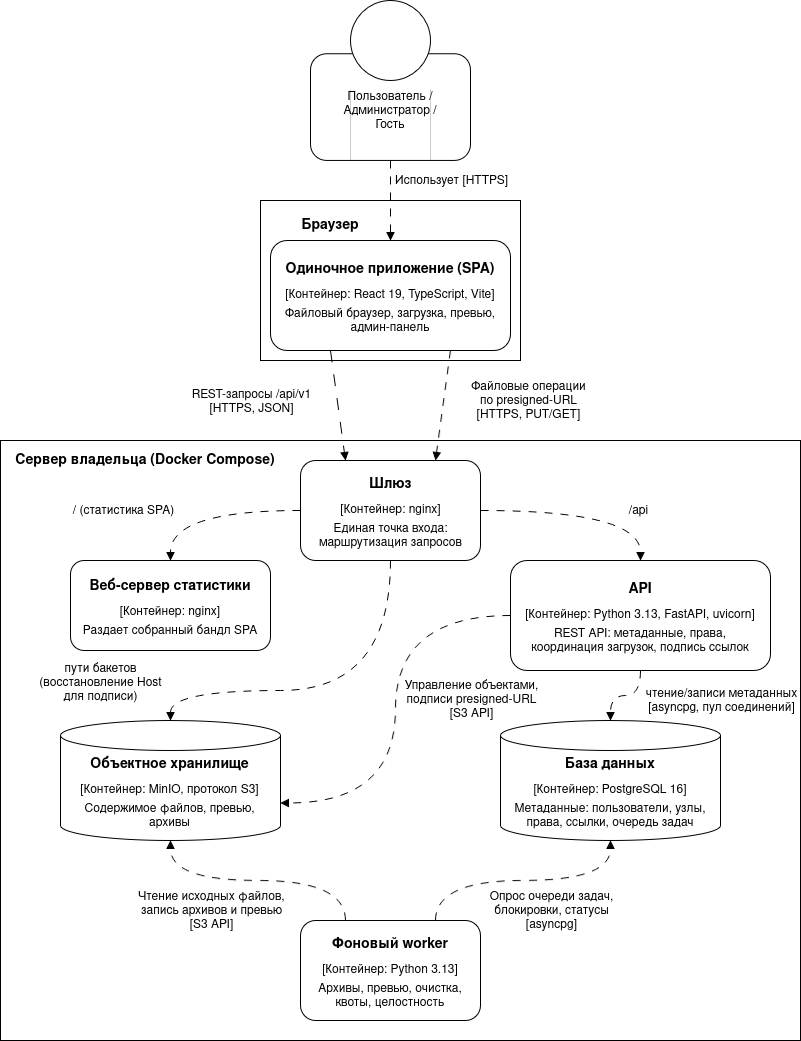

The diagram above was exported from draw.io. Its source (the exported page's mxGraphModel, read from the mxfile embedded in the PNG):
<mxGraphModel dx="1558" dy="2212" grid="1" gridSize="10" guides="1" tooltips="1" connect="1" arrows="1" fold="1" page="1" pageScale="1" pageWidth="827" pageHeight="1169" math="0" shadow="0">
  <root>
    <mxCell id="0" />
    <mxCell id="1" parent="0" />
    <mxCell id="uQdGTPxLVmM_z3gMLbVb-15" connectable="0" parent="1" style="group" value="" vertex="1">
      <mxGeometry height="160" width="160" x="360" y="-80" as="geometry" />
    </mxCell>
    <mxCell id="uQdGTPxLVmM_z3gMLbVb-16" parent="uQdGTPxLVmM_z3gMLbVb-15" style="rounded=1;whiteSpace=wrap;html=1;strokeColor=default;align=center;verticalAlign=middle;fontFamily=Helvetica;fontSize=12;fontColor=default;fillColor=default;" value="" vertex="1">
      <mxGeometry height="106.66666666666666" width="160" y="53.33333333333333" as="geometry" />
    </mxCell>
    <mxCell id="uQdGTPxLVmM_z3gMLbVb-17" parent="uQdGTPxLVmM_z3gMLbVb-15" style="ellipse;whiteSpace=wrap;html=1;aspect=fixed;strokeColor=default;align=center;verticalAlign=middle;fontFamily=Helvetica;fontSize=12;fontColor=default;fillColor=default;" value="" vertex="1">
      <mxGeometry height="80" width="80" x="40" as="geometry" />
    </mxCell>
    <mxCell id="uQdGTPxLVmM_z3gMLbVb-18" edge="1" parent="uQdGTPxLVmM_z3gMLbVb-15" style="endArrow=none;html=1;rounded=0;fontFamily=Helvetica;fontSize=12;fontColor=default;opacity=20;" value="">
      <mxGeometry height="50" relative="1" width="50" as="geometry">
        <mxPoint x="120" y="160" as="sourcePoint" />
        <mxPoint x="120" y="88.8888888888889" as="targetPoint" />
      </mxGeometry>
    </mxCell>
    <mxCell id="uQdGTPxLVmM_z3gMLbVb-19" edge="1" parent="uQdGTPxLVmM_z3gMLbVb-15" style="endArrow=none;html=1;rounded=0;fontFamily=Helvetica;fontSize=12;fontColor=default;opacity=20;" value="">
      <mxGeometry height="50" relative="1" width="50" as="geometry">
        <mxPoint x="40" y="160" as="sourcePoint" />
        <mxPoint x="40" y="88.8888888888889" as="targetPoint" />
      </mxGeometry>
    </mxCell>
    <mxCell id="uQdGTPxLVmM_z3gMLbVb-20" parent="uQdGTPxLVmM_z3gMLbVb-15" style="text;html=1;whiteSpace=wrap;strokeColor=none;fillColor=none;align=center;verticalAlign=middle;rounded=0;fontFamily=Helvetica;fontSize=12;fontColor=default;" value="&lt;font&gt;Пользователь /&lt;br&gt;Администратор /&lt;br&gt;Гость&lt;/font&gt;" vertex="1">
      <mxGeometry height="97.77777777777777" width="160" y="62.222222222222214" as="geometry" />
    </mxCell>
    <mxCell id="uQdGTPxLVmM_z3gMLbVb-43" connectable="0" parent="1" style="group" value="" vertex="1">
      <mxGeometry height="160" width="260" x="310" y="120" as="geometry" />
    </mxCell>
    <mxCell id="uQdGTPxLVmM_z3gMLbVb-34" parent="uQdGTPxLVmM_z3gMLbVb-43" style="rounded=0;whiteSpace=wrap;html=1;strokeColor=default;align=center;verticalAlign=middle;fontFamily=Helvetica;fontSize=12;fontColor=default;fillColor=default;" value="" vertex="1">
      <mxGeometry height="160" width="260" as="geometry" />
    </mxCell>
    <mxCell id="uQdGTPxLVmM_z3gMLbVb-35" parent="uQdGTPxLVmM_z3gMLbVb-43" style="rounded=1;whiteSpace=wrap;html=1;strokeColor=default;align=center;verticalAlign=middle;fontFamily=Helvetica;fontSize=12;fontColor=default;fillColor=default;" value="" vertex="1">
      <mxGeometry height="110" width="240" x="10" y="40" as="geometry" />
    </mxCell>
    <mxCell id="uQdGTPxLVmM_z3gMLbVb-36" parent="uQdGTPxLVmM_z3gMLbVb-43" style="text;html=1;whiteSpace=wrap;strokeColor=none;fillColor=none;align=center;verticalAlign=middle;rounded=0;fontFamily=Helvetica;fontSize=12;fontColor=default;fontStyle=1" value="&lt;font style=&quot;font-size: 14px;&quot;&gt;Браузер&lt;/font&gt;" vertex="1">
      <mxGeometry height="30" width="120" x="10" y="10" as="geometry" />
    </mxCell>
    <mxCell id="uQdGTPxLVmM_z3gMLbVb-37" parent="uQdGTPxLVmM_z3gMLbVb-43" style="text;html=1;whiteSpace=wrap;strokeColor=none;fillColor=none;align=center;verticalAlign=middle;rounded=0;fontFamily=Helvetica;fontSize=12;fontColor=default;" value="&lt;div&gt;&lt;font style=&quot;font-size: 14px;&quot;&gt;&lt;b style=&quot;line-height: 200%;&quot;&gt;Одиночное приложение (SPA)&lt;/b&gt;&lt;/font&gt;&lt;/div&gt;&lt;div style=&quot;line-height: 200%;&quot;&gt;[Контейнер: React 19, TypeScript, Vite]&lt;/div&gt;&lt;div align=&quot;center&quot;&gt;Файловый браузер, загрузка, превью, админ-панель&lt;/div&gt;" vertex="1">
      <mxGeometry height="90" width="220" x="20" y="50" as="geometry" />
    </mxCell>
    <mxCell id="uQdGTPxLVmM_z3gMLbVb-62" edge="1" parent="1" source="uQdGTPxLVmM_z3gMLbVb-20" style="rounded=0;orthogonalLoop=1;jettySize=auto;html=1;entryX=0.5;entryY=0;entryDx=0;entryDy=0;fontFamily=Helvetica;fontSize=12;fontColor=default;dashed=1;dashPattern=8 8;endArrow=block;endFill=1;" target="uQdGTPxLVmM_z3gMLbVb-35">
      <mxGeometry relative="1" as="geometry" />
    </mxCell>
    <mxCell id="uQdGTPxLVmM_z3gMLbVb-63" connectable="0" parent="uQdGTPxLVmM_z3gMLbVb-62" style="edgeLabel;html=1;align=center;verticalAlign=middle;resizable=0;points=[];strokeColor=default;fontFamily=Helvetica;fontSize=12;fontColor=default;fillColor=default;" value="Использует [HTTPS]" vertex="1">
      <mxGeometry relative="1" x="-0.3444" y="-3" as="geometry">
        <mxPoint x="63" y="-6" as="offset" />
      </mxGeometry>
    </mxCell>
    <mxCell id="uQdGTPxLVmM_z3gMLbVb-64" edge="1" parent="1" source="uQdGTPxLVmM_z3gMLbVb-35" style="rounded=0;orthogonalLoop=1;jettySize=auto;html=1;exitX=0.25;exitY=1;exitDx=0;exitDy=0;entryX=0.25;entryY=0;entryDx=0;entryDy=0;fontFamily=Helvetica;fontSize=12;fontColor=default;endArrow=block;endFill=1;dashed=1;dashPattern=12 12;" target="uQdGTPxLVmM_z3gMLbVb-40">
      <mxGeometry relative="1" as="geometry" />
    </mxCell>
    <mxCell id="uQdGTPxLVmM_z3gMLbVb-67" connectable="0" parent="uQdGTPxLVmM_z3gMLbVb-64" style="edgeLabel;html=1;align=center;verticalAlign=middle;resizable=0;points=[];strokeColor=default;fontFamily=Helvetica;fontSize=12;fontColor=default;fillColor=default;" value="REST-запросы /api/v1&lt;br&gt;[HTTPS, JSON]" vertex="1">
      <mxGeometry relative="1" x="-0.0872" y="-2" as="geometry">
        <mxPoint x="-85" as="offset" />
      </mxGeometry>
    </mxCell>
    <mxCell id="uQdGTPxLVmM_z3gMLbVb-65" edge="1" parent="1" source="uQdGTPxLVmM_z3gMLbVb-35" style="rounded=0;orthogonalLoop=1;jettySize=auto;html=1;exitX=0.75;exitY=1;exitDx=0;exitDy=0;entryX=0.75;entryY=0;entryDx=0;entryDy=0;fontFamily=Helvetica;fontSize=12;fontColor=default;dashed=1;dashPattern=8 8;endArrow=block;endFill=1;" target="uQdGTPxLVmM_z3gMLbVb-40">
      <mxGeometry relative="1" as="geometry" />
    </mxCell>
    <mxCell id="uQdGTPxLVmM_z3gMLbVb-68" connectable="0" parent="uQdGTPxLVmM_z3gMLbVb-65" style="edgeLabel;html=1;align=center;verticalAlign=middle;resizable=0;points=[];strokeColor=default;fontFamily=Helvetica;fontSize=12;fontColor=default;fillColor=default;" value="Файловые операции&lt;br&gt;по presigned-URL&lt;br&gt;[HTTPS, PUT/GET]" vertex="1">
      <mxGeometry relative="1" x="-0.1059" y="3" as="geometry">
        <mxPoint x="81" as="offset" />
      </mxGeometry>
    </mxCell>
    <mxCell id="uQdGTPxLVmM_z3gMLbVb-39" parent="1" style="rounded=0;whiteSpace=wrap;html=1;strokeColor=default;align=center;verticalAlign=middle;fontFamily=Helvetica;fontSize=12;fontColor=default;fillColor=none;" value="" vertex="1">
      <mxGeometry height="600" width="800" x="50" y="360" as="geometry" />
    </mxCell>
    <mxCell id="uQdGTPxLVmM_z3gMLbVb-42" connectable="0" parent="1" style="group" value="" vertex="1">
      <mxGeometry height="100" width="180" x="350" y="380" as="geometry" />
    </mxCell>
    <mxCell id="uQdGTPxLVmM_z3gMLbVb-40" parent="uQdGTPxLVmM_z3gMLbVb-42" style="rounded=1;whiteSpace=wrap;html=1;strokeColor=default;align=center;verticalAlign=middle;fontFamily=Helvetica;fontSize=12;fontColor=default;fillColor=default;" value="" vertex="1">
      <mxGeometry height="100" width="180" as="geometry" />
    </mxCell>
    <mxCell id="uQdGTPxLVmM_z3gMLbVb-41" parent="uQdGTPxLVmM_z3gMLbVb-42" style="text;html=1;whiteSpace=wrap;strokeColor=none;fillColor=none;align=center;verticalAlign=middle;rounded=0;fontFamily=Helvetica;fontSize=12;fontColor=default;" value="&lt;div&gt;&lt;font style=&quot;font-size: 14px;&quot;&gt;&lt;b style=&quot;line-height: 200%;&quot;&gt;Шлюз&lt;/b&gt;&lt;/font&gt;&lt;/div&gt;&lt;div style=&quot;line-height: 200%;&quot;&gt;[Контейнер: nginx]&lt;/div&gt;&lt;div&gt;Единая точка входа: маршрутизация запросов&lt;/div&gt;" vertex="1">
      <mxGeometry height="80" width="158.8235294117647" x="10.588235294117647" y="10" as="geometry" />
    </mxCell>
    <mxCell id="uQdGTPxLVmM_z3gMLbVb-47" connectable="0" parent="1" style="group" value="" vertex="1">
      <mxGeometry height="90" width="200" x="120" y="480" as="geometry" />
    </mxCell>
    <mxCell id="uQdGTPxLVmM_z3gMLbVb-46" parent="uQdGTPxLVmM_z3gMLbVb-47" style="rounded=1;whiteSpace=wrap;html=1;strokeColor=default;align=center;verticalAlign=middle;fontFamily=Helvetica;fontSize=12;fontColor=default;fillColor=default;" value="" vertex="1">
      <mxGeometry height="90" width="200" as="geometry" />
    </mxCell>
    <mxCell id="uQdGTPxLVmM_z3gMLbVb-45" parent="uQdGTPxLVmM_z3gMLbVb-47" style="text;html=1;whiteSpace=wrap;strokeColor=none;fillColor=none;align=center;verticalAlign=middle;rounded=0;fontFamily=Helvetica;fontSize=12;fontColor=default;" value="&lt;div&gt;&lt;font style=&quot;font-size: 14px;&quot;&gt;&lt;b style=&quot;line-height: 200%;&quot;&gt;Веб-сервер статистики&lt;/b&gt;&lt;/font&gt;&lt;/div&gt;&lt;div style=&quot;line-height: 200%;&quot;&gt;[Контейнер: nginx]&lt;/div&gt;&lt;div&gt;Раздает собранный бандл SPA&lt;/div&gt;" vertex="1">
      <mxGeometry height="70" width="180" x="10" y="10" as="geometry" />
    </mxCell>
    <mxCell id="uQdGTPxLVmM_z3gMLbVb-50" connectable="0" parent="1" style="group" value="" vertex="1">
      <mxGeometry height="100" width="180" x="350" y="840" as="geometry" />
    </mxCell>
    <mxCell id="uQdGTPxLVmM_z3gMLbVb-49" parent="uQdGTPxLVmM_z3gMLbVb-50" style="rounded=1;whiteSpace=wrap;html=1;strokeColor=default;align=center;verticalAlign=middle;fontFamily=Helvetica;fontSize=12;fontColor=default;fillColor=default;" value="" vertex="1">
      <mxGeometry height="100" width="180" as="geometry" />
    </mxCell>
    <mxCell id="uQdGTPxLVmM_z3gMLbVb-48" parent="uQdGTPxLVmM_z3gMLbVb-50" style="text;html=1;whiteSpace=wrap;strokeColor=none;fillColor=none;align=center;verticalAlign=middle;rounded=0;fontFamily=Helvetica;fontSize=12;fontColor=default;" value="&lt;div&gt;&lt;font style=&quot;font-size: 14px;&quot;&gt;&lt;b style=&quot;line-height: 200%;&quot;&gt;Фоновый worker&lt;/b&gt;&lt;/font&gt;&lt;/div&gt;&lt;div style=&quot;line-height: 200%;&quot;&gt;[Контейнер: Python 3.13]&lt;/div&gt;&lt;div&gt;Архивы, превью, очистка, квоты, целостность&lt;/div&gt;" vertex="1">
      <mxGeometry height="80" width="160" x="10" y="10" as="geometry" />
    </mxCell>
    <mxCell id="uQdGTPxLVmM_z3gMLbVb-53" connectable="0" parent="1" style="group" value="" vertex="1">
      <mxGeometry height="110" width="260" x="560" y="480" as="geometry" />
    </mxCell>
    <mxCell id="uQdGTPxLVmM_z3gMLbVb-52" parent="uQdGTPxLVmM_z3gMLbVb-53" style="rounded=1;whiteSpace=wrap;html=1;strokeColor=default;align=center;verticalAlign=middle;fontFamily=Helvetica;fontSize=12;fontColor=default;fillColor=default;" value="" vertex="1">
      <mxGeometry height="110" width="260" as="geometry" />
    </mxCell>
    <mxCell id="uQdGTPxLVmM_z3gMLbVb-51" parent="uQdGTPxLVmM_z3gMLbVb-53" style="text;html=1;whiteSpace=wrap;strokeColor=none;fillColor=none;align=center;verticalAlign=middle;rounded=0;fontFamily=Helvetica;fontSize=12;fontColor=default;" value="&lt;div&gt;&lt;font style=&quot;font-size: 14px;&quot;&gt;&lt;b style=&quot;line-height: 200%;&quot;&gt;API&lt;/b&gt;&lt;/font&gt;&lt;/div&gt;&lt;div style=&quot;line-height: 200%;&quot;&gt;[Контейнер: Python 3.13, FastAPI, uvicorn]&lt;/div&gt;&lt;div&gt;REST API: метаданные, права, координация загрузок, подпись ссылок&lt;/div&gt;" vertex="1">
      <mxGeometry height="90" width="240" x="10" y="10" as="geometry" />
    </mxCell>
    <mxCell id="uQdGTPxLVmM_z3gMLbVb-58" connectable="0" parent="1" style="group" value="" vertex="1">
      <mxGeometry height="120" width="220" x="110" y="640" as="geometry" />
    </mxCell>
    <mxCell id="uQdGTPxLVmM_z3gMLbVb-55" parent="uQdGTPxLVmM_z3gMLbVb-58" style="shape=cylinder3;whiteSpace=wrap;html=1;boundedLbl=1;backgroundOutline=1;size=15.000000000000114;strokeColor=default;align=center;verticalAlign=middle;fontFamily=Helvetica;fontSize=12;fontColor=default;fillColor=default;" value="" vertex="1">
      <mxGeometry height="120" width="220" as="geometry" />
    </mxCell>
    <mxCell id="uQdGTPxLVmM_z3gMLbVb-57" parent="uQdGTPxLVmM_z3gMLbVb-58" style="text;html=1;whiteSpace=wrap;strokeColor=none;fillColor=none;align=center;verticalAlign=middle;rounded=0;fontFamily=Helvetica;fontSize=12;fontColor=default;" value="&lt;font style=&quot;font-size: 14px;&quot;&gt;&lt;b style=&quot;line-height: 200%;&quot;&gt;Объектное хранилище&lt;/b&gt;&lt;/font&gt;&lt;br&gt;&lt;div style=&quot;line-height: 200%;&quot;&gt;[Контейнер: MinIO, протокол S3]&lt;/div&gt;&lt;div&gt;Содержимое файлов, превью, архивы&lt;/div&gt;" vertex="1">
      <mxGeometry height="80" width="199.04761904761907" x="10.476190476190476" y="30" as="geometry" />
    </mxCell>
    <mxCell id="uQdGTPxLVmM_z3gMLbVb-89" edge="1" parent="1" source="uQdGTPxLVmM_z3gMLbVb-40" style="rounded=0;orthogonalLoop=1;jettySize=auto;html=1;entryX=0.5;entryY=0;entryDx=0;entryDy=0;fontFamily=Helvetica;fontSize=12;fontColor=default;endArrow=block;endFill=1;dashed=1;dashPattern=8 8;edgeStyle=orthogonalEdgeStyle;curved=1;" target="uQdGTPxLVmM_z3gMLbVb-46">
      <mxGeometry relative="1" as="geometry" />
    </mxCell>
    <mxCell id="uQdGTPxLVmM_z3gMLbVb-92" connectable="0" parent="uQdGTPxLVmM_z3gMLbVb-89" style="edgeLabel;html=1;align=center;verticalAlign=middle;resizable=0;points=[];strokeColor=default;fontFamily=Helvetica;fontSize=12;fontColor=default;fillColor=default;" value="/ (статистика SPA)" vertex="1">
      <mxGeometry relative="1" x="0.0955" y="11" as="geometry">
        <mxPoint x="-79" y="-11" as="offset" />
      </mxGeometry>
    </mxCell>
    <mxCell id="uQdGTPxLVmM_z3gMLbVb-93" edge="1" parent="1" source="uQdGTPxLVmM_z3gMLbVb-40" style="edgeStyle=orthogonalEdgeStyle;rounded=0;orthogonalLoop=1;jettySize=auto;html=1;entryX=0.5;entryY=0;entryDx=0;entryDy=0;fontFamily=Helvetica;fontSize=12;fontColor=default;dashed=1;dashPattern=8 8;endArrow=block;endFill=1;curved=1;" target="uQdGTPxLVmM_z3gMLbVb-52">
      <mxGeometry relative="1" as="geometry" />
    </mxCell>
    <mxCell id="uQdGTPxLVmM_z3gMLbVb-94" connectable="0" parent="uQdGTPxLVmM_z3gMLbVb-93" style="edgeLabel;html=1;align=center;verticalAlign=middle;resizable=0;points=[];strokeColor=default;fontFamily=Helvetica;fontSize=12;fontColor=default;fillColor=default;" value="/api" vertex="1">
      <mxGeometry relative="1" x="-0.0127" y="-6" as="geometry">
        <mxPoint x="54" y="-6" as="offset" />
      </mxGeometry>
    </mxCell>
    <mxCell id="uQdGTPxLVmM_z3gMLbVb-96" edge="1" parent="1" source="uQdGTPxLVmM_z3gMLbVb-40" style="rounded=0;orthogonalLoop=1;jettySize=auto;html=1;entryX=0.5;entryY=0;entryDx=0;entryDy=0;entryPerimeter=0;fontFamily=Helvetica;fontSize=12;fontColor=default;dashed=1;dashPattern=8 8;endArrow=block;endFill=1;edgeStyle=orthogonalEdgeStyle;curved=1;exitX=0.5;exitY=1;exitDx=0;exitDy=0;" target="uQdGTPxLVmM_z3gMLbVb-55">
      <mxGeometry relative="1" as="geometry">
        <Array as="points">
          <mxPoint x="440" y="610" />
          <mxPoint x="220" y="610" />
        </Array>
      </mxGeometry>
    </mxCell>
    <mxCell id="uQdGTPxLVmM_z3gMLbVb-97" connectable="0" parent="uQdGTPxLVmM_z3gMLbVb-96" style="edgeLabel;html=1;align=center;verticalAlign=middle;resizable=0;points=[];strokeColor=default;fontFamily=Helvetica;fontSize=12;fontColor=default;fillColor=default;" value="пути бакетов&lt;br&gt;(восстановление Host&lt;br&gt;для подписи)" vertex="1">
      <mxGeometry relative="1" x="-0.2919" y="-11" as="geometry">
        <mxPoint x="-286" y="3" as="offset" />
      </mxGeometry>
    </mxCell>
    <mxCell id="uQdGTPxLVmM_z3gMLbVb-98" edge="1" parent="1" source="uQdGTPxLVmM_z3gMLbVb-52" style="edgeStyle=orthogonalEdgeStyle;rounded=0;orthogonalLoop=1;jettySize=auto;html=1;entryX=1;entryY=0;entryDx=0;entryDy=82.49999999999994;entryPerimeter=0;fontFamily=Helvetica;fontSize=12;fontColor=default;dashed=1;dashPattern=8 8;endArrow=block;endFill=1;curved=1;" target="uQdGTPxLVmM_z3gMLbVb-55">
      <mxGeometry relative="1" as="geometry" />
    </mxCell>
    <mxCell id="uQdGTPxLVmM_z3gMLbVb-99" connectable="0" parent="uQdGTPxLVmM_z3gMLbVb-98" style="edgeLabel;html=1;align=center;verticalAlign=middle;resizable=0;points=[];strokeColor=default;fontFamily=Helvetica;fontSize=12;fontColor=default;fillColor=default;" value="Управление объектами,&lt;br&gt;подписи presigned-URL&lt;br&gt;[S3 API]" vertex="1">
      <mxGeometry relative="1" x="-0.0691" as="geometry">
        <mxPoint x="75" y="6" as="offset" />
      </mxGeometry>
    </mxCell>
    <mxCell id="uQdGTPxLVmM_z3gMLbVb-101" connectable="0" parent="1" style="group" value="" vertex="1">
      <mxGeometry height="120" width="220" x="550" y="640" as="geometry" />
    </mxCell>
    <mxCell id="uQdGTPxLVmM_z3gMLbVb-60" parent="uQdGTPxLVmM_z3gMLbVb-101" style="shape=cylinder3;whiteSpace=wrap;html=1;boundedLbl=1;backgroundOutline=1;size=15.000000000000114;strokeColor=default;align=center;verticalAlign=middle;fontFamily=Helvetica;fontSize=12;fontColor=default;fillColor=default;" value="" vertex="1">
      <mxGeometry height="120" width="220" as="geometry" />
    </mxCell>
    <mxCell id="uQdGTPxLVmM_z3gMLbVb-61" parent="uQdGTPxLVmM_z3gMLbVb-101" style="text;html=1;whiteSpace=wrap;strokeColor=none;fillColor=none;align=center;verticalAlign=middle;rounded=0;fontFamily=Helvetica;fontSize=12;fontColor=default;" value="&lt;font style=&quot;font-size: 14px;&quot;&gt;&lt;b style=&quot;line-height: 200%;&quot;&gt;База данных&lt;/b&gt;&lt;/font&gt;&lt;div style=&quot;line-height: 200%;&quot;&gt;[Контейнер: PostgreSQL 16]&lt;/div&gt;&lt;div&gt;Метаданные: пользователи, узлы, права, ссылки, очередь задач&lt;/div&gt;" vertex="1">
      <mxGeometry height="80" width="200" x="10" y="30" as="geometry" />
    </mxCell>
    <mxCell id="uQdGTPxLVmM_z3gMLbVb-102" edge="1" parent="1" source="uQdGTPxLVmM_z3gMLbVb-52" style="edgeStyle=orthogonalEdgeStyle;rounded=0;orthogonalLoop=1;jettySize=auto;html=1;entryX=0.5;entryY=0;entryDx=0;entryDy=0;entryPerimeter=0;fontFamily=Helvetica;fontSize=12;fontColor=default;endArrow=block;endFill=1;dashed=1;dashPattern=8 8;curved=1;" target="uQdGTPxLVmM_z3gMLbVb-60">
      <mxGeometry relative="1" as="geometry" />
    </mxCell>
    <mxCell id="uQdGTPxLVmM_z3gMLbVb-103" connectable="0" parent="uQdGTPxLVmM_z3gMLbVb-102" style="edgeLabel;html=1;align=center;verticalAlign=middle;resizable=0;points=[];strokeColor=default;fontFamily=Helvetica;fontSize=12;fontColor=default;fillColor=default;" value="чтение/записи метаданных&lt;br&gt;[asyncpg, пул соединений]" vertex="1">
      <mxGeometry relative="1" x="-0.1125" y="-4" as="geometry">
        <mxPoint x="90" y="9" as="offset" />
      </mxGeometry>
    </mxCell>
    <mxCell id="uQdGTPxLVmM_z3gMLbVb-104" edge="1" parent="1" source="uQdGTPxLVmM_z3gMLbVb-49" style="edgeStyle=orthogonalEdgeStyle;rounded=0;orthogonalLoop=1;jettySize=auto;html=1;exitX=0.75;exitY=0;exitDx=0;exitDy=0;entryX=0.5;entryY=1;entryDx=0;entryDy=0;entryPerimeter=0;fontFamily=Helvetica;fontSize=12;fontColor=default;curved=1;endArrow=block;endFill=1;dashed=1;dashPattern=8 8;" target="uQdGTPxLVmM_z3gMLbVb-60">
      <mxGeometry relative="1" as="geometry" />
    </mxCell>
    <mxCell id="uQdGTPxLVmM_z3gMLbVb-105" connectable="0" parent="uQdGTPxLVmM_z3gMLbVb-104" style="edgeLabel;html=1;align=center;verticalAlign=middle;resizable=0;points=[];strokeColor=default;fontFamily=Helvetica;fontSize=12;fontColor=default;fillColor=default;" value="Опрос очереди задач,&lt;br&gt;блокировки, статусы&lt;br&gt;[asyncpg]" vertex="1">
      <mxGeometry relative="1" x="-0.0758" as="geometry">
        <mxPoint x="38" y="30" as="offset" />
      </mxGeometry>
    </mxCell>
    <mxCell id="uQdGTPxLVmM_z3gMLbVb-106" edge="1" parent="1" source="uQdGTPxLVmM_z3gMLbVb-49" style="edgeStyle=orthogonalEdgeStyle;rounded=0;orthogonalLoop=1;jettySize=auto;html=1;exitX=0.25;exitY=0;exitDx=0;exitDy=0;entryX=0.5;entryY=1;entryDx=0;entryDy=0;entryPerimeter=0;fontFamily=Helvetica;fontSize=12;fontColor=default;endArrow=block;endFill=1;curved=1;dashed=1;dashPattern=8 8;" target="uQdGTPxLVmM_z3gMLbVb-55">
      <mxGeometry relative="1" as="geometry" />
    </mxCell>
    <mxCell id="uQdGTPxLVmM_z3gMLbVb-107" connectable="0" parent="uQdGTPxLVmM_z3gMLbVb-106" style="edgeLabel;html=1;align=center;verticalAlign=middle;resizable=0;points=[];strokeColor=default;fontFamily=Helvetica;fontSize=12;fontColor=default;fillColor=default;" value="Чтение исходных файлов,&lt;br&gt;запись архивов и превью&lt;br&gt;[S3 API]" vertex="1">
      <mxGeometry relative="1" x="0.0366" as="geometry">
        <mxPoint x="-42" y="30" as="offset" />
      </mxGeometry>
    </mxCell>
    <mxCell id="E70eLArOl8uqarxr8qoR-1" parent="1" style="text;html=1;whiteSpace=wrap;strokeColor=none;fillColor=none;align=center;verticalAlign=middle;rounded=0;" value="&lt;font style=&quot;font-size: 14px;&quot;&gt;&lt;b&gt;Сервер владельца (Docker Compose)&lt;/b&gt;&lt;/font&gt;" vertex="1">
      <mxGeometry height="20" width="270" x="60" y="370" as="geometry" />
    </mxCell>
  </root>
</mxGraphModel>